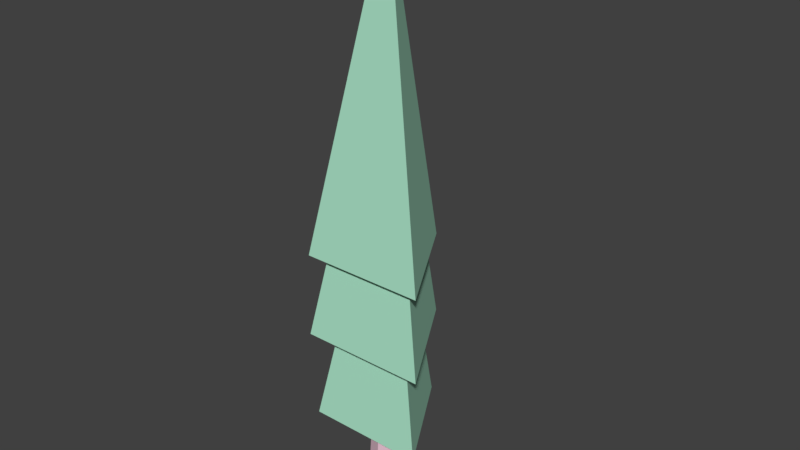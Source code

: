 # Source: tree.blend  (saved by Blender 2.78.0; exported with 4.5.12 LTS)
import bpy
from mathutils import Matrix  # noqa: F401  (used for matrix-valued properties, if any)

bpy.ops.wm.read_factory_settings(use_empty=True)
scene = bpy.context.scene
scene.name = 'Scene'

# ---- collections
col_collection_1 = bpy.data.collections.new('Collection 1'); scene.collection.children.link(col_collection_1)

# ---- materials (node trees are filled in below, after node groups)
mat_leaves = bpy.data.materials.new('Leaves')
mat_leaves.alpha_threshold = 0.0
mat_leaves.use_transparent_shadow = False
mat_leaves.diffuse_color = (0.4262, 0.8, 0.6001, 1.0)
mat_leaves.roughness = 0.5
mat_leaves.specular_intensity = 0.0
mat_bark = bpy.data.materials.new('Bark')
mat_bark.alpha_threshold = 0.0
mat_bark.use_transparent_shadow = False
mat_bark.diffuse_color = (0.8, 0.5387, 0.6379, 1.0)
mat_bark.roughness = 0.5

# ---- material node trees

# ---- world
world_world = bpy.data.worlds.new('World'); scene.world = world_world
world_world.color = (0.05088, 0.05088, 0.05088)
world_world.use_sun_shadow = False
world_world.sun_shadow_jitter_overblur = 0.0
world_world.cycles.sampling_method = 'MANUAL'

# ---- meshes
me_cylinder = bpy.data.meshes.new('Cylinder')
me_cylinder.from_pydata([(0.0, 1.0, -1.0), (-1.887e-09, 0.7468, 1.0), (0.7071, 0.7071, -1.0), (0.5281, 0.5281, 1.0), (1.0, -4.371e-08, -1.0), (0.7468, -3.076e-08, 1.0), (0.7071, -0.7071, -1.0), (0.5281, -0.5281, 1.0), (-8.742e-08, -1.0, -1.0), (-6.717e-08, -0.7468, 1.0), (-0.7071, -0.7071, -1.0), (-0.5281, -0.5281, 1.0), (-1.0, 1.192e-08, -1.0), (-0.7468, 1.079e-08, 1.0), (-0.7071, 0.7071, -1.0), (-0.5281, 0.5281, 1.0), (0.3237, 0.3237, 6.127), (-9.805e-09, 0.4578, 6.127), (0.4578, -1.597e-08, 6.127), (0.3237, -0.3237, 6.127), (-4.983e-08, -0.4578, 6.127), (-0.3237, -0.3237, 6.127), (-0.4578, 9.499e-09, 6.127), (-0.3237, 0.3237, 6.127), (0.1897, 0.1897, 10.66), (8.922e-07, 0.2682, 10.66), (0.2682, -6.273e-09, 10.66), (0.1897, -0.1897, 10.66), (8.688e-07, -0.2682, 10.66), (-0.1897, -0.1897, 10.66), (-0.2682, 8.651e-09, 10.66), (-0.1897, 0.1897, 10.66), (-0.1879, 2.562, 2.36), (0.02796, -0.06021, 13.66), (1.982, -1.197, 2.36), (-2.358, -1.197, 2.36), (-0.1921, 2.759, 5.628), (0.04054, -0.067, 17.81), (2.147, -1.292, 5.628), (-2.531, -1.292, 5.628), (-0.1909, 2.702, 8.727), (0.03689, -0.06503, 20.65), (2.099, -1.264, 8.727), (-2.481, -1.264, 8.727)], [], [(0, 1, 3, 2), (2, 3, 5, 4), (4, 5, 7, 6), (6, 7, 9, 8), (8, 9, 11, 10), (10, 11, 13, 12), (7, 5, 18, 19), (12, 13, 15, 14), (14, 15, 1, 0), (0, 2, 4, 6, 8, 10, 12, 14), (23, 22, 30, 31), (13, 11, 21, 22), (9, 7, 19, 20), (15, 13, 22, 23), (5, 3, 16, 18), (11, 9, 20, 21), (1, 15, 23, 17), (3, 1, 17, 16), (24, 25, 31, 30, 29, 28, 27, 26), (21, 20, 28, 29), (19, 18, 26, 27), (16, 17, 25, 24), (17, 23, 31, 25), (22, 21, 29, 30), (20, 19, 27, 28), (18, 16, 24, 26), (32, 33, 34), (33, 35, 34), (32, 35, 33), (32, 34, 35), (36, 37, 38), (37, 39, 38), (36, 39, 37), (36, 38, 39), (40, 41, 42), (41, 43, 42), (40, 43, 41), (40, 42, 43)])
me_cylinder.polygons.foreach_set('material_index', [1, 1, 1, 1, 1, 1, 1, 1, 1, 1, 1, 1, 1, 1, 1, 1, 1, 1, 1, 1, 1, 1, 1, 1, 1, 1, 0, 0, 0, 0, 0, 0, 0, 0, 0, 0, 0, 0])
me_cylinder.materials.append(mat_leaves)
me_cylinder.materials.append(mat_bark)
me_cylinder.use_remesh_preserve_volume = False
me_cylinder.use_remesh_preserve_attributes = False
me_cylinder.use_mirror_vertex_groups = False
me_cylinder.update()

# ---- objects
ob_cylinder = bpy.data.objects.new('Cylinder', me_cylinder)

# ---- transforms, parenting, visibility, modifiers, constraints
ob_cylinder.location = (0.0, 0.0, 0.0)
ob_cylinder.scale = (0.6109, 0.6109, 0.6109)
ob_cylinder.lineart.crease_threshold = 0.0

# ---- collection membership
col_collection_1.objects.link(ob_cylinder)

# ---- scene / render settings (as saved in the file)
scene.frame_start = 1; scene.frame_end = 250; scene.frame_set(1)
scene.render.engine = 'BLENDER_EEVEE_NEXT'
scene.render.resolution_percentage = 50
scene.render.dither_intensity = 0.0
scene.cycles.use_denoising = False
scene.cycles.samples = 128
scene.cycles.sampling_pattern = 'TABULATED_SOBOL'
scene.cycles.light_sampling_threshold = 0.0
scene.cycles.use_adaptive_sampling = False
scene.cycles.use_light_tree = False
scene.cycles.blur_glossy = 0.0
scene.cycles.sample_clamp_indirect = 0.0
scene.view_settings.view_transform = 'Standard'
bpy.context.view_layer.update()

# ---- added for rendering (the .blend has no active camera and no usable light): camera, sun
cam_auto = bpy.data.cameras.new('AutoCamera')
cam_auto.lens = 50.0
cam_auto.sensor_width = 36.0
cam_auto.clip_end = 1000.0
ob_auto_camera = bpy.data.objects.new('AutoCamera', cam_auto)
scene.collection.objects.link(ob_auto_camera)
ob_auto_camera.location = (12.6099, -14.8245, 16.184)
ob_auto_camera.rotation_euler = (1.09748, -7.21219e-08, 0.694738)
scene.camera = ob_auto_camera
light_auto_sun = bpy.data.lights.new('AutoSun', 'SUN')
light_auto_sun.energy = 3.0
light_auto_sun.angle = 0.0523599
ob_auto_sun = bpy.data.objects.new('AutoSun', light_auto_sun)
scene.collection.objects.link(ob_auto_sun)
ob_auto_sun.rotation_euler = (0.872665, 0.174533, 0.523599)
bpy.context.view_layer.update()
